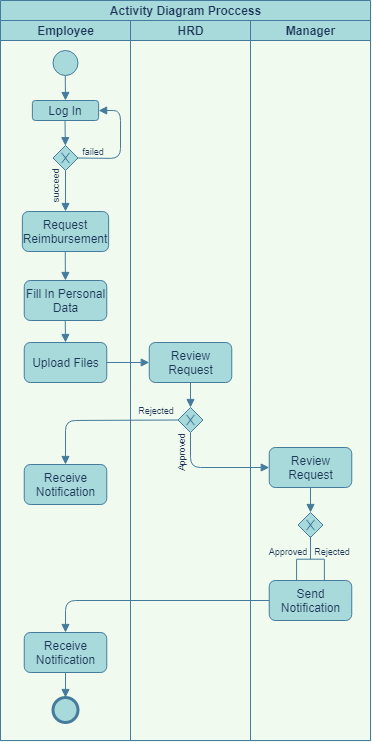

The diagram above was exported from draw.io. Its source (the exported page's mxGraphModel, read from the mxfile embedded in the PNG):
<mxGraphModel dx="1021" dy="509" grid="1" gridSize="10" guides="1" tooltips="1" connect="1" arrows="1" fold="1" page="1" pageScale="1" pageWidth="827" pageHeight="1169" background="#F1FAEE" math="0" shadow="0">
  <root>
    <mxCell id="0" />
    <mxCell id="1" parent="0" />
    <mxCell id="Ddm0lNjVQTa1eWCfeiXm-1" value="Activity Diagram Proccess" style="swimlane;html=1;childLayout=stackLayout;resizeParent=1;resizeParentMax=0;startSize=20;fillColor=#A8DADC;strokeColor=#457B9D;fontColor=#1D3557;" parent="1" vertex="1">
      <mxGeometry x="230" y="90" width="370" height="740" as="geometry" />
    </mxCell>
    <mxCell id="Ddm0lNjVQTa1eWCfeiXm-2" value="Employee" style="swimlane;html=1;startSize=20;fillColor=#A8DADC;strokeColor=#457B9D;fontColor=#1D3557;" parent="Ddm0lNjVQTa1eWCfeiXm-1" vertex="1">
      <mxGeometry y="20" width="130" height="720" as="geometry" />
    </mxCell>
    <mxCell id="4VKB5OEfI9ZZKp9Sf6Ao-18" value="" style="endArrow=block;endFill=1;endSize=6;html=1;strokeColor=#457B9D;fillColor=#A8DADC;fontColor=#1D3557;exitX=0.5;exitY=1;exitDx=0;exitDy=0;entryX=0.5;entryY=0;entryDx=0;entryDy=0;" edge="1" parent="Ddm0lNjVQTa1eWCfeiXm-2" target="Ddm0lNjVQTa1eWCfeiXm-7">
      <mxGeometry width="100" relative="1" as="geometry">
        <mxPoint x="64.75999999999999" y="300" as="sourcePoint" />
        <mxPoint x="64.90204081632646" y="329" as="targetPoint" />
      </mxGeometry>
    </mxCell>
    <mxCell id="4VKB5OEfI9ZZKp9Sf6Ao-16" value="&lt;font style=&quot;font-size: 9px&quot;&gt;succeed&lt;/font&gt;" style="text;html=1;strokeColor=none;fillColor=none;align=center;verticalAlign=middle;whiteSpace=wrap;rounded=0;sketch=0;fontColor=#1D3557;rotation=-90;" vertex="1" parent="Ddm0lNjVQTa1eWCfeiXm-2">
      <mxGeometry x="40" y="160" width="27.5" height="10" as="geometry" />
    </mxCell>
    <mxCell id="4VKB5OEfI9ZZKp9Sf6Ao-11" value="Receive Notification" style="shape=ext;rounded=1;html=1;whiteSpace=wrap;sketch=0;strokeColor=#457B9D;fillColor=#A8DADC;fontColor=#1D3557;" vertex="1" parent="Ddm0lNjVQTa1eWCfeiXm-2">
      <mxGeometry x="23.749999999999993" y="444" width="82.5" height="40" as="geometry" />
    </mxCell>
    <mxCell id="4VKB5OEfI9ZZKp9Sf6Ao-7" value="" style="shape=mxgraph.bpmn.shape;html=1;verticalLabelPosition=bottom;labelBackgroundColor=#ffffff;verticalAlign=top;align=center;perimeter=rhombusPerimeter;background=gateway;outlineConnect=0;outline=none;symbol=exclusiveGw;rounded=0;sketch=0;strokeColor=#457B9D;fillColor=#A8DADC;fontColor=#1D3557;" vertex="1" parent="Ddm0lNjVQTa1eWCfeiXm-2">
      <mxGeometry x="52.51" y="125" width="25" height="25" as="geometry" />
    </mxCell>
    <mxCell id="Ddm0lNjVQTa1eWCfeiXm-5" value="" style="shape=mxgraph.bpmn.shape;html=1;verticalLabelPosition=bottom;verticalAlign=top;align=center;perimeter=ellipsePerimeter;outlineConnect=0;outline=standard;symbol=general;labelBackgroundColor=#F1FAEE;fillColor=#A8DADC;strokeColor=#457B9D;fontColor=#1D3557;" parent="Ddm0lNjVQTa1eWCfeiXm-2" vertex="1">
      <mxGeometry x="52.5" y="30" width="25" height="25" as="geometry" />
    </mxCell>
    <mxCell id="Ddm0lNjVQTa1eWCfeiXm-8" value="" style="endArrow=block;endFill=1;endSize=6;html=1;strokeColor=#457B9D;fillColor=#A8DADC;fontColor=#1D3557;exitX=0.5;exitY=1;exitDx=0;exitDy=0;entryX=0.5;entryY=0;entryDx=0;entryDy=0;" parent="Ddm0lNjVQTa1eWCfeiXm-2" source="4VKB5OEfI9ZZKp9Sf6Ao-7" target="Ddm0lNjVQTa1eWCfeiXm-6" edge="1">
      <mxGeometry width="100" relative="1" as="geometry">
        <mxPoint x="65" y="166" as="sourcePoint" />
        <mxPoint x="120" y="221" as="targetPoint" />
      </mxGeometry>
    </mxCell>
    <mxCell id="Ddm0lNjVQTa1eWCfeiXm-7" value="Upload Files" style="shape=ext;rounded=1;html=1;whiteSpace=wrap;sketch=0;strokeColor=#457B9D;fillColor=#A8DADC;fontColor=#1D3557;" parent="Ddm0lNjVQTa1eWCfeiXm-2" vertex="1">
      <mxGeometry x="23.75" y="322" width="82.5" height="40" as="geometry" />
    </mxCell>
    <mxCell id="Ddm0lNjVQTa1eWCfeiXm-53" value="" style="endArrow=block;endFill=1;endSize=6;html=1;strokeColor=#457B9D;fillColor=#A8DADC;fontColor=#1D3557;entryX=0.5;entryY=0;entryDx=0;entryDy=0;exitX=0.5;exitY=1;exitDx=0;exitDy=0;" parent="Ddm0lNjVQTa1eWCfeiXm-2" source="Ddm0lNjVQTa1eWCfeiXm-52" target="Ddm0lNjVQTa1eWCfeiXm-54" edge="1">
      <mxGeometry width="100" relative="1" as="geometry">
        <mxPoint x="70" y="639" as="sourcePoint" />
        <mxPoint x="60" y="667" as="targetPoint" />
      </mxGeometry>
    </mxCell>
    <mxCell id="Ddm0lNjVQTa1eWCfeiXm-52" value="Receive Notification" style="shape=ext;rounded=1;html=1;whiteSpace=wrap;sketch=0;strokeColor=#457B9D;fillColor=#A8DADC;fontColor=#1D3557;" parent="Ddm0lNjVQTa1eWCfeiXm-2" vertex="1">
      <mxGeometry x="23.75" y="612" width="82.5" height="40" as="geometry" />
    </mxCell>
    <mxCell id="Ddm0lNjVQTa1eWCfeiXm-54" value="" style="shape=mxgraph.bpmn.shape;html=1;verticalLabelPosition=bottom;labelBackgroundColor=#ffffff;verticalAlign=top;align=center;perimeter=ellipsePerimeter;outlineConnect=0;outline=end;symbol=general;rounded=0;sketch=0;strokeColor=#457B9D;fillColor=#A8DADC;fontColor=#1D3557;" parent="Ddm0lNjVQTa1eWCfeiXm-2" vertex="1">
      <mxGeometry x="52.5" y="677" width="25" height="25" as="geometry" />
    </mxCell>
    <mxCell id="4VKB5OEfI9ZZKp9Sf6Ao-1" value="" style="endArrow=block;endFill=1;endSize=6;html=1;strokeColor=#457B9D;fillColor=#A8DADC;fontColor=#1D3557;exitX=0.5;exitY=1;exitDx=0;exitDy=0;" edge="1" parent="Ddm0lNjVQTa1eWCfeiXm-2" target="4VKB5OEfI9ZZKp9Sf6Ao-17">
      <mxGeometry width="100" relative="1" as="geometry">
        <mxPoint x="64.75999999999993" y="231" as="sourcePoint" />
        <mxPoint x="64.95999999999998" y="256" as="targetPoint" />
      </mxGeometry>
    </mxCell>
    <mxCell id="4VKB5OEfI9ZZKp9Sf6Ao-5" value="" style="endArrow=block;endFill=1;endSize=6;html=1;strokeColor=#457B9D;fillColor=#A8DADC;fontColor=#1D3557;exitX=0.5;exitY=1;exitDx=0;exitDy=0;entryX=0.5;entryY=0;entryDx=0;entryDy=0;" edge="1" parent="Ddm0lNjVQTa1eWCfeiXm-2" target="4VKB5OEfI9ZZKp9Sf6Ao-4">
      <mxGeometry width="100" relative="1" as="geometry">
        <mxPoint x="64.72000000000003" y="55" as="sourcePoint" />
        <mxPoint x="64.72000000000003" y="80" as="targetPoint" />
      </mxGeometry>
    </mxCell>
    <mxCell id="4VKB5OEfI9ZZKp9Sf6Ao-4" value="Log In" style="shape=ext;rounded=1;html=1;whiteSpace=wrap;sketch=0;strokeColor=#457B9D;fillColor=#A8DADC;fontColor=#1D3557;" vertex="1" parent="Ddm0lNjVQTa1eWCfeiXm-2">
      <mxGeometry x="31.880000000000003" y="80" width="66.25" height="20" as="geometry" />
    </mxCell>
    <mxCell id="4VKB5OEfI9ZZKp9Sf6Ao-6" value="" style="endArrow=block;endFill=1;endSize=6;html=1;strokeColor=#457B9D;fillColor=#A8DADC;fontColor=#1D3557;exitX=0.5;exitY=1;exitDx=0;exitDy=0;" edge="1" parent="Ddm0lNjVQTa1eWCfeiXm-2" target="4VKB5OEfI9ZZKp9Sf6Ao-7">
      <mxGeometry width="100" relative="1" as="geometry">
        <mxPoint x="64.50999999999999" y="100" as="sourcePoint" />
        <mxPoint x="64.50999999999999" y="125" as="targetPoint" />
      </mxGeometry>
    </mxCell>
    <mxCell id="4VKB5OEfI9ZZKp9Sf6Ao-17" value="Fill In Personal Data" style="shape=ext;rounded=1;html=1;whiteSpace=wrap;sketch=0;strokeColor=#457B9D;fillColor=#A8DADC;fontColor=#1D3557;" vertex="1" parent="Ddm0lNjVQTa1eWCfeiXm-2">
      <mxGeometry x="23.75" y="260" width="82.5" height="40" as="geometry" />
    </mxCell>
    <mxCell id="Ddm0lNjVQTa1eWCfeiXm-6" value="Request Reimbursement" style="shape=ext;rounded=1;html=1;whiteSpace=wrap;sketch=0;strokeColor=#457B9D;fillColor=#A8DADC;fontColor=#1D3557;" parent="Ddm0lNjVQTa1eWCfeiXm-2" vertex="1">
      <mxGeometry x="21.88" y="191" width="86.25" height="40" as="geometry" />
    </mxCell>
    <mxCell id="4VKB5OEfI9ZZKp9Sf6Ao-13" value="&lt;font style=&quot;font-size: 9px&quot;&gt;failed&lt;/font&gt;" style="text;html=1;strokeColor=none;fillColor=none;align=center;verticalAlign=middle;whiteSpace=wrap;rounded=0;sketch=0;fontColor=#1D3557;" vertex="1" parent="Ddm0lNjVQTa1eWCfeiXm-2">
      <mxGeometry x="78.75" y="125" width="27.5" height="10" as="geometry" />
    </mxCell>
    <mxCell id="4VKB5OEfI9ZZKp9Sf6Ao-15" value="" style="endArrow=block;endFill=1;endSize=6;html=1;strokeColor=#457B9D;fillColor=#A8DADC;fontColor=#1D3557;exitX=1;exitY=0.5;exitDx=0;exitDy=0;entryX=1;entryY=0.5;entryDx=0;entryDy=0;" edge="1" parent="Ddm0lNjVQTa1eWCfeiXm-2" source="4VKB5OEfI9ZZKp9Sf6Ao-7" target="4VKB5OEfI9ZZKp9Sf6Ao-4">
      <mxGeometry width="100" relative="1" as="geometry">
        <mxPoint x="75.00999999999999" y="160" as="sourcePoint" />
        <mxPoint x="75" y="201" as="targetPoint" />
        <Array as="points">
          <mxPoint x="120" y="138" />
          <mxPoint x="120" y="90" />
        </Array>
      </mxGeometry>
    </mxCell>
    <mxCell id="Ddm0lNjVQTa1eWCfeiXm-3" value="HRD" style="swimlane;html=1;startSize=20;fillColor=#A8DADC;strokeColor=#457B9D;fontColor=#1D3557;" parent="Ddm0lNjVQTa1eWCfeiXm-1" vertex="1">
      <mxGeometry x="130" y="20" width="120" height="720" as="geometry" />
    </mxCell>
    <mxCell id="Ddm0lNjVQTa1eWCfeiXm-16" value="&lt;font style=&quot;font-size: 9px&quot;&gt;Rejected&lt;/font&gt;" style="text;html=1;strokeColor=none;fillColor=none;align=center;verticalAlign=middle;whiteSpace=wrap;rounded=0;sketch=0;fontColor=#1D3557;" parent="Ddm0lNjVQTa1eWCfeiXm-3" vertex="1">
      <mxGeometry x="11.75" y="384" width="27.5" height="10" as="geometry" />
    </mxCell>
    <mxCell id="Ddm0lNjVQTa1eWCfeiXm-12" value="" style="endArrow=block;endFill=1;endSize=6;html=1;strokeColor=#457B9D;fillColor=#A8DADC;fontColor=#1D3557;exitX=0.5;exitY=1;exitDx=0;exitDy=0;entryX=0.5;entryY=0;entryDx=0;entryDy=0;" parent="Ddm0lNjVQTa1eWCfeiXm-3" source="Ddm0lNjVQTa1eWCfeiXm-11" target="Ddm0lNjVQTa1eWCfeiXm-13" edge="1">
      <mxGeometry width="100" relative="1" as="geometry">
        <mxPoint x="-10" y="387" as="sourcePoint" />
        <mxPoint x="60" y="387" as="targetPoint" />
      </mxGeometry>
    </mxCell>
    <mxCell id="Ddm0lNjVQTa1eWCfeiXm-33" value="&lt;font style=&quot;font-size: 9px&quot;&gt;Approved&lt;/font&gt;" style="text;html=1;strokeColor=none;fillColor=none;align=center;verticalAlign=middle;whiteSpace=wrap;rounded=0;sketch=0;fontColor=#1D3557;rotation=-90;" parent="Ddm0lNjVQTa1eWCfeiXm-3" vertex="1">
      <mxGeometry x="36.25" y="427" width="27.5" height="10" as="geometry" />
    </mxCell>
    <mxCell id="Ddm0lNjVQTa1eWCfeiXm-13" value="" style="shape=mxgraph.bpmn.shape;html=1;verticalLabelPosition=bottom;labelBackgroundColor=#ffffff;verticalAlign=top;align=center;perimeter=rhombusPerimeter;background=gateway;outlineConnect=0;outline=none;symbol=exclusiveGw;rounded=0;sketch=0;strokeColor=#457B9D;fillColor=#A8DADC;fontColor=#1D3557;" parent="Ddm0lNjVQTa1eWCfeiXm-3" vertex="1">
      <mxGeometry x="47.5" y="387" width="25" height="25" as="geometry" />
    </mxCell>
    <mxCell id="Ddm0lNjVQTa1eWCfeiXm-11" value="Review Request" style="shape=ext;rounded=1;html=1;whiteSpace=wrap;sketch=0;strokeColor=#457B9D;fillColor=#A8DADC;fontColor=#1D3557;" parent="Ddm0lNjVQTa1eWCfeiXm-3" vertex="1">
      <mxGeometry x="18.75" y="322" width="82.5" height="40" as="geometry" />
    </mxCell>
    <mxCell id="Ddm0lNjVQTa1eWCfeiXm-4" value="Manager" style="swimlane;html=1;startSize=20;fillColor=#A8DADC;strokeColor=#457B9D;fontColor=#1D3557;" parent="Ddm0lNjVQTa1eWCfeiXm-1" vertex="1">
      <mxGeometry x="250" y="20" width="120" height="720" as="geometry" />
    </mxCell>
    <mxCell id="Ddm0lNjVQTa1eWCfeiXm-50" value="&lt;font style=&quot;font-size: 9px&quot;&gt;Approved&lt;/font&gt;" style="text;html=1;strokeColor=none;fillColor=none;align=center;verticalAlign=middle;whiteSpace=wrap;rounded=0;sketch=0;fontColor=#1D3557;" parent="Ddm0lNjVQTa1eWCfeiXm-4" vertex="1">
      <mxGeometry x="24.000000000000114" y="524.8" width="27.5" height="10" as="geometry" />
    </mxCell>
    <mxCell id="Ddm0lNjVQTa1eWCfeiXm-37" value="" style="endArrow=block;endFill=1;endSize=6;html=1;strokeColor=#457B9D;fillColor=#A8DADC;fontColor=#1D3557;exitX=0.5;exitY=1;exitDx=0;exitDy=0;entryX=0.5;entryY=0;entryDx=0;entryDy=0;" parent="Ddm0lNjVQTa1eWCfeiXm-4" source="Ddm0lNjVQTa1eWCfeiXm-35" target="Ddm0lNjVQTa1eWCfeiXm-36" edge="1">
      <mxGeometry width="100" relative="1" as="geometry">
        <mxPoint x="59.799999999999955" y="467" as="sourcePoint" />
        <mxPoint x="59.799999999999955" y="492" as="targetPoint" />
      </mxGeometry>
    </mxCell>
    <mxCell id="Ddm0lNjVQTa1eWCfeiXm-35" value="Review Request" style="shape=ext;rounded=1;html=1;whiteSpace=wrap;sketch=0;strokeColor=#457B9D;fillColor=#A8DADC;fontColor=#1D3557;" parent="Ddm0lNjVQTa1eWCfeiXm-4" vertex="1">
      <mxGeometry x="18.75" y="427" width="82.5" height="40" as="geometry" />
    </mxCell>
    <mxCell id="Ddm0lNjVQTa1eWCfeiXm-36" value="" style="shape=mxgraph.bpmn.shape;html=1;verticalLabelPosition=bottom;labelBackgroundColor=#ffffff;verticalAlign=top;align=center;perimeter=rhombusPerimeter;background=gateway;outlineConnect=0;outline=none;symbol=exclusiveGw;rounded=0;sketch=0;strokeColor=#457B9D;fillColor=#A8DADC;fontColor=#1D3557;" parent="Ddm0lNjVQTa1eWCfeiXm-4" vertex="1">
      <mxGeometry x="47.5" y="492" width="25" height="25" as="geometry" />
    </mxCell>
    <mxCell id="Ddm0lNjVQTa1eWCfeiXm-39" value="" style="html=1;shape=mxgraph.flowchart.annotation_2;align=left;labelPosition=right;rounded=0;sketch=0;strokeColor=#457B9D;fillColor=#A8DADC;fontColor=#1D3557;rotation=90;" parent="Ddm0lNjVQTa1eWCfeiXm-4" vertex="1">
      <mxGeometry x="37.06" y="524.8" width="45.87" height="27.81" as="geometry" />
    </mxCell>
    <mxCell id="Ddm0lNjVQTa1eWCfeiXm-40" value="Send Notification" style="shape=ext;rounded=1;html=1;whiteSpace=wrap;sketch=0;strokeColor=#457B9D;fillColor=#A8DADC;fontColor=#1D3557;" parent="Ddm0lNjVQTa1eWCfeiXm-4" vertex="1">
      <mxGeometry x="18.74000000000001" y="560" width="82.5" height="40" as="geometry" />
    </mxCell>
    <mxCell id="Ddm0lNjVQTa1eWCfeiXm-41" value="&lt;font style=&quot;font-size: 9px&quot;&gt;Rejected&lt;/font&gt;" style="text;html=1;strokeColor=none;fillColor=none;align=center;verticalAlign=middle;whiteSpace=wrap;rounded=0;sketch=0;fontColor=#1D3557;" parent="Ddm0lNjVQTa1eWCfeiXm-4" vertex="1">
      <mxGeometry x="68.00000000000006" y="524.8" width="27.5" height="10" as="geometry" />
    </mxCell>
    <mxCell id="Ddm0lNjVQTa1eWCfeiXm-10" value="" style="endArrow=block;endFill=1;endSize=6;html=1;strokeColor=#457B9D;fillColor=#A8DADC;fontColor=#1D3557;entryX=0;entryY=0.5;entryDx=0;entryDy=0;" parent="Ddm0lNjVQTa1eWCfeiXm-1" source="Ddm0lNjVQTa1eWCfeiXm-7" target="Ddm0lNjVQTa1eWCfeiXm-11" edge="1">
      <mxGeometry width="100" relative="1" as="geometry">
        <mxPoint x="106.25" y="361.8" as="sourcePoint" />
        <mxPoint x="160" y="362" as="targetPoint" />
      </mxGeometry>
    </mxCell>
    <mxCell id="Ddm0lNjVQTa1eWCfeiXm-15" value="" style="endArrow=block;endFill=1;endSize=6;html=1;strokeColor=#457B9D;fillColor=#A8DADC;fontColor=#1D3557;exitX=0.5;exitY=1;exitDx=0;exitDy=0;entryX=0;entryY=0.5;entryDx=0;entryDy=0;" parent="Ddm0lNjVQTa1eWCfeiXm-1" source="Ddm0lNjVQTa1eWCfeiXm-13" target="Ddm0lNjVQTa1eWCfeiXm-35" edge="1">
      <mxGeometry width="100" relative="1" as="geometry">
        <mxPoint x="190" y="457" as="sourcePoint" />
        <mxPoint x="270" y="467" as="targetPoint" />
        <Array as="points">
          <mxPoint x="190" y="467" />
        </Array>
      </mxGeometry>
    </mxCell>
    <mxCell id="Ddm0lNjVQTa1eWCfeiXm-51" value="" style="endArrow=block;endFill=1;endSize=6;html=1;strokeColor=#457B9D;fillColor=#A8DADC;fontColor=#1D3557;exitX=0;exitY=0.5;exitDx=0;exitDy=0;entryX=0.5;entryY=0;entryDx=0;entryDy=0;" parent="Ddm0lNjVQTa1eWCfeiXm-1" source="Ddm0lNjVQTa1eWCfeiXm-40" target="Ddm0lNjVQTa1eWCfeiXm-52" edge="1">
      <mxGeometry width="100" relative="1" as="geometry">
        <mxPoint x="90" y="617" as="sourcePoint" />
        <mxPoint x="70" y="617" as="targetPoint" />
        <Array as="points">
          <mxPoint x="65" y="600" />
        </Array>
      </mxGeometry>
    </mxCell>
    <mxCell id="4VKB5OEfI9ZZKp9Sf6Ao-9" value="" style="endArrow=block;endFill=1;endSize=6;html=1;strokeColor=#457B9D;fillColor=#A8DADC;fontColor=#1D3557;exitX=0;exitY=0.5;exitDx=0;exitDy=0;entryX=0.5;entryY=0;entryDx=0;entryDy=0;" edge="1" parent="Ddm0lNjVQTa1eWCfeiXm-1" source="Ddm0lNjVQTa1eWCfeiXm-13" target="4VKB5OEfI9ZZKp9Sf6Ao-11">
      <mxGeometry width="100" relative="1" as="geometry">
        <mxPoint x="125.5" y="431.43" as="sourcePoint" />
        <mxPoint x="106" y="420" as="targetPoint" />
        <Array as="points">
          <mxPoint x="65" y="420" />
        </Array>
      </mxGeometry>
    </mxCell>
  </root>
</mxGraphModel>